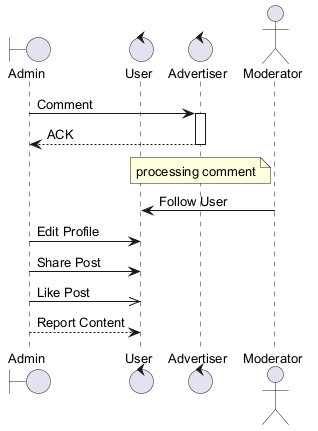

The diagram above was rendered by PlantUML. Its source (embedded in the PNG):
@startuml
skinparam backgroundColor #FFFFFF
skinparam classBackgroundColor #F1F8E9
skinparam classBorderColor #33691E
skinparam defaultFontSize 13
boundary "Admin" as A
control "User" as U
control "Advertiser" as A2
actor "Moderator" as M
A -> A2 : Comment
activate A2
A2 --> A : ACK
deactivate A2
note over A2 : processing comment
M -> U : Follow User
A -> U : Edit Profile
A -> U : Share Post
A ->> U : Like Post
A --> U : Report Content
@enduml